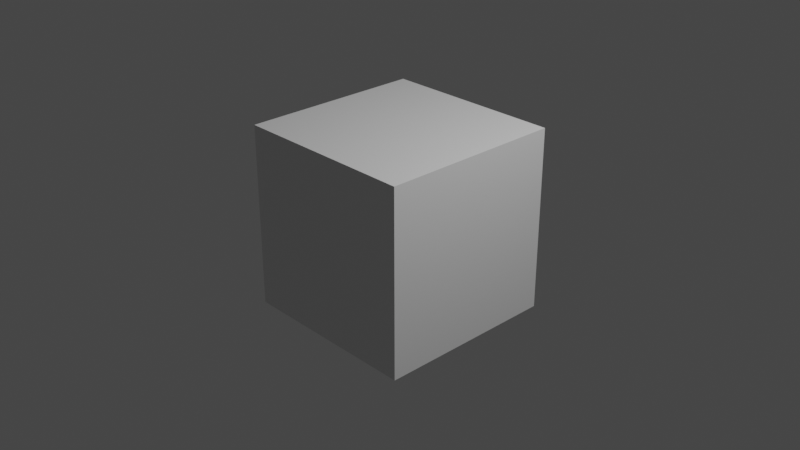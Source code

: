 # Source: LilBug_01.blend  (saved by Blender 2.92.15; exported with 4.5.12 LTS)
import bpy
from mathutils import Matrix  # noqa: F401  (used for matrix-valued properties, if any)

bpy.ops.wm.read_factory_settings(use_empty=True)
scene = bpy.context.scene
scene.name = 'Scene'

# ---- collections
col_main = bpy.data.collections.new('Main'); scene.collection.children.link(col_main)
col_baseobjs = bpy.data.collections.new('BaseObjs'); scene.collection.children.link(col_baseobjs)

# ---- materials (node trees are filled in below, after node groups)
mat_material = bpy.data.materials.new('Material')
mat_material.alpha_threshold = 0.0
mat_material.use_transparent_shadow = False
mat_material.line_color = (0.0, 0.0, 0.0, 1.0)

# ---- material node trees
mat_material.use_nodes = True; mat_material.node_tree.nodes.clear()
_N = mat_material.node_tree.nodes; _L = mat_material.node_tree.links
n0 = _N.new('ShaderNodeOutputMaterial'); n0.name = 'Material Output'; n0.location = (300, 300)
n1 = _N.new('ShaderNodeBsdfPrincipled'); n1.name = 'Principled BSDF'; n1.location = (10, 300)
n1.distribution = 'GGX'
n1.subsurface_method = 'BURLEY'
n1.inputs[2].default_value = 0.4
n1.inputs[3].default_value = 1.45
n1.inputs[27].default_value = (0.0, 0.0, 0.0, 1.0)
n1.inputs[28].default_value = 1.0
_L.new(n1.outputs[0], n0.inputs[0])
n0.is_active_output = True

# ---- world
world_world = bpy.data.worlds.new('World'); scene.world = world_world
world_world.use_nodes = True; world_world.node_tree.nodes.clear()
_N = world_world.node_tree.nodes; _L = world_world.node_tree.links
n0 = _N.new('ShaderNodeOutputWorld'); n0.name = 'World Output'; n0.location = (300, 300)
n1 = _N.new('ShaderNodeBackground'); n1.name = 'Background'; n1.location = (10, 300)
n1.inputs[0].default_value = (0.05088, 0.05088, 0.05088, 1.0)
_L.new(n1.outputs[0], n0.inputs[0])
n0.is_active_output = True
world_world.color = (0.05088, 0.05088, 0.05088)
world_world.use_sun_shadow = False
world_world.sun_shadow_jitter_overblur = 0.0

# ---- cameras
cam_camera = bpy.data.cameras.new('Camera')
cam_camera.clip_end = 100.0
cam_camera.ortho_scale = 7.314

# ---- lights
light_light = bpy.data.lights.new('Light', 'POINT')
light_light.transmission_factor = 0.0
light_light.energy = 1000.0
light_light.shadow_soft_size = 0.1
light_light.shadow_maximum_resolution = 0.006
light_light.use_absolute_resolution = True

# ---- meshes
me_cube = bpy.data.meshes.new('Cube')
me_cube.from_pydata([(1.0, 1.0, 1.0), (1.0, 1.0, -1.0), (1.0, -1.0, 1.0), (1.0, -1.0, -1.0), (-1.0, 1.0, 1.0), (-1.0, 1.0, -1.0), (-1.0, -1.0, 1.0), (-1.0, -1.0, -1.0)], [], [(0, 4, 6, 2), (3, 2, 6, 7), (7, 6, 4, 5), (5, 1, 3, 7), (1, 0, 2, 3), (5, 4, 0, 1)])
_uv = me_cube.uv_layers.new(name='UVMap')
_uv.uv.foreach_set('vector', [0.625, 0.5, 0.875, 0.5, 0.875, 0.75, 0.625, 0.75, 0.375, 0.75, 0.625, 0.75, 0.625, 1.0, 0.375, 1.0, 0.375, 0.0, 0.625, 0.0, 0.625, 0.25, 0.375, 0.25, 0.125, 0.5, 0.375, 0.5, 0.375, 0.75, 0.125, 0.75, 0.375, 0.5, 0.625, 0.5, 0.625, 0.75, 0.375, 0.75, 0.375, 0.25, 0.625, 0.25, 0.625, 0.5, 0.375, 0.5])
me_cube.materials.append(mat_material)
me_cube.use_remesh_preserve_volume = False
me_cube.use_remesh_preserve_attributes = False
me_cube.use_mirror_vertex_groups = False
me_cube.update()

# ---- objects
ob_character = bpy.data.objects.new('Character', me_cube)
ob_frontref = bpy.data.objects.new('FrontRef', None)
ob_sideref = bpy.data.objects.new('SideRef', None)
ob_camera = bpy.data.objects.new('Camera', cam_camera)
ob_light = bpy.data.objects.new('Light', light_light)

# ---- transforms, parenting, visibility, modifiers, constraints
ob_character.location = (0.0, 0.0, 0.0)
ob_character.lock_rotations_4d = False
ob_character.empty_display_type = 'ARROWS'
ob_character.lineart.crease_threshold = 0.0
ob_frontref.location = (1.568, 7.46e-08, -0.5552)
ob_frontref.rotation_euler = (1.571, -0.0, -0.0)
ob_frontref.empty_display_type = 'IMAGE'
ob_frontref.empty_display_size = 5.0
ob_frontref.empty_image_offset = (-0.8658, -0.2234)
ob_frontref.lineart.crease_threshold = 0.0
ob_sideref.location = (-7.289e-16, 3.282, -0.4083)
ob_sideref.rotation_euler = (1.571, -0.0, 1.571)
ob_sideref.empty_display_type = 'IMAGE'
ob_sideref.empty_display_size = 5.0
ob_sideref.lineart.crease_threshold = 0.0
ob_camera.location = (7.359, -6.926, 4.958)
ob_camera.rotation_euler = (1.109, 0.0, 0.8149)
ob_camera.lock_rotations_4d = False
ob_camera.empty_display_type = 'ARROWS'
ob_camera.color = (0.0, 0.0, 0.0, 0.0)
ob_camera.display_type = 'WIRE'
ob_camera.lineart.crease_threshold = 0.0
ob_light.location = (4.076, 1.005, 5.904)
ob_light.rotation_euler = (0.6503, 0.05522, 1.866)
ob_light.lock_rotations_4d = False
ob_light.empty_display_type = 'ARROWS'
ob_light.color = (0.0, 0.0, 0.0, 0.0)
ob_light.lineart.crease_threshold = 0.0

# ---- collection membership
col_main.objects.link(ob_character)
col_main.objects.link(ob_frontref)
col_main.objects.link(ob_sideref)
col_baseobjs.objects.link(ob_camera)
col_baseobjs.objects.link(ob_light)

# ---- scene / render settings (as saved in the file)
scene.camera = ob_camera
scene.frame_start = 1; scene.frame_end = 250; scene.frame_set(1)
scene.render.engine = 'BLENDER_EEVEE_NEXT'
scene.cycles.use_denoising = False
scene.cycles.samples = 128
scene.cycles.sampling_pattern = 'TABULATED_SOBOL'
scene.cycles.use_adaptive_sampling = False
scene.cycles.use_light_tree = False
scene.view_settings.view_transform = 'Filmic'
bpy.context.view_layer.update()
